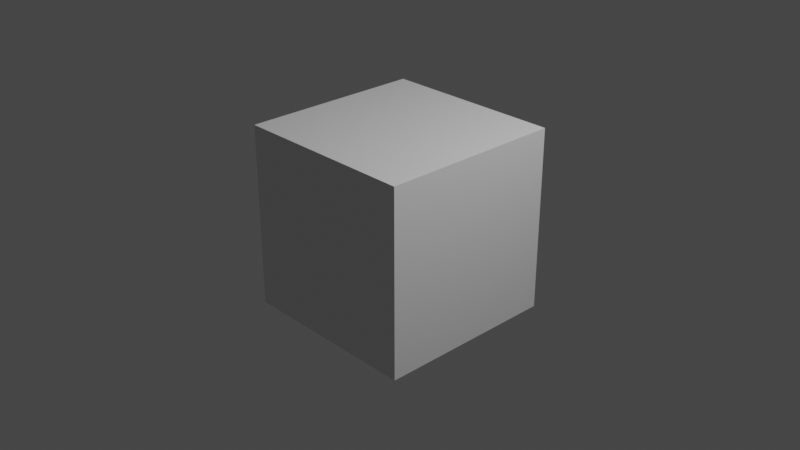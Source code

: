 # Source: Create3DsplintModel.blend  (saved by Blender 2.80.75; exported with 4.5.12 LTS)
import bpy
from mathutils import Matrix  # noqa: F401  (used for matrix-valued properties, if any)

bpy.ops.wm.read_factory_settings(use_empty=True)
scene = bpy.context.scene
scene.name = 'Scene'

# ---- collections
col_collection = bpy.data.collections.new('Collection'); scene.collection.children.link(col_collection)

# ---- materials (node trees are filled in below, after node groups)
mat_material = bpy.data.materials.new('Material')
mat_material.alpha_threshold = 0.0
mat_material.use_transparent_shadow = False
mat_material.line_color = (0.0, 0.0, 0.0, 1.0)

# ---- material node trees
mat_material.use_nodes = True; mat_material.node_tree.nodes.clear()
_N = mat_material.node_tree.nodes; _L = mat_material.node_tree.links
n0 = _N.new('ShaderNodeOutputMaterial'); n0.name = 'Material Output'; n0.location = (300, 300)
n1 = _N.new('ShaderNodeBsdfPrincipled'); n1.name = 'Principled BSDF'; n1.location = (10, 300)
n1.distribution = 'GGX'
n1.subsurface_method = 'BURLEY'
n1.inputs[2].default_value = 0.4
n1.inputs[3].default_value = 1.45
n1.inputs[27].default_value = (0.0, 0.0, 0.0, 1.0)
n1.inputs[28].default_value = 1.0
_L.new(n1.outputs[0], n0.inputs[0])
n0.is_active_output = True

# ---- world
world_world = bpy.data.worlds.new('World'); scene.world = world_world
world_world.use_nodes = True; world_world.node_tree.nodes.clear()
_N = world_world.node_tree.nodes; _L = world_world.node_tree.links
n0 = _N.new('ShaderNodeOutputWorld'); n0.name = 'World Output'; n0.location = (300, 300)
n1 = _N.new('ShaderNodeBackground'); n1.name = 'Background'; n1.location = (10, 300)
n1.inputs[0].default_value = (0.05088, 0.05088, 0.05088, 1.0)
_L.new(n1.outputs[0], n0.inputs[0])
n0.is_active_output = True
world_world.color = (0.05088, 0.05088, 0.05088)
world_world.use_sun_shadow = False
world_world.sun_shadow_jitter_overblur = 0.0

# ---- cameras
cam_camera = bpy.data.cameras.new('Camera')
cam_camera.clip_end = 100.0
cam_camera.ortho_scale = 7.314

# ---- lights
light_light = bpy.data.lights.new('Light', 'POINT')
light_light.transmission_factor = 0.0
light_light.energy = 1000.0
light_light.shadow_soft_size = 0.1
light_light.shadow_maximum_resolution = 0.006
light_light.use_absolute_resolution = True

# ---- meshes
me_cube = bpy.data.meshes.new('Cube')
me_cube.from_pydata([(1.0, 1.0, 1.0), (1.0, 1.0, -1.0), (1.0, -1.0, 1.0), (1.0, -1.0, -1.0), (-1.0, 1.0, 1.0), (-1.0, 1.0, -1.0), (-1.0, -1.0, 1.0), (-1.0, -1.0, -1.0)], [], [(0, 4, 6, 2), (3, 2, 6, 7), (7, 6, 4, 5), (5, 1, 3, 7), (1, 0, 2, 3), (5, 4, 0, 1)])
_uv = me_cube.uv_layers.new(name='UVMap')
_uv.uv.foreach_set('vector', [0.375, 0.0, 0.625, 0.0, 0.625, 0.25, 0.375, 0.25, 0.375, 0.25, 0.625, 0.25, 0.625, 0.5, 0.375, 0.5, 0.375, 0.5, 0.625, 0.5, 0.625, 0.75, 0.375, 0.75, 0.375, 0.75, 0.625, 0.75, 0.625, 1.0, 0.375, 1.0, 0.125, 0.5, 0.375, 0.5, 0.375, 0.75, 0.125, 0.75, 0.625, 0.5, 0.875, 0.5, 0.875, 0.75, 0.625, 0.75])
me_cube.materials.append(mat_material)
me_cube.use_remesh_preserve_volume = False
me_cube.use_remesh_preserve_attributes = False
me_cube.use_mirror_vertex_groups = False
me_cube.update()

# ---- objects
ob_cube = bpy.data.objects.new('Cube', me_cube)
ob_light = bpy.data.objects.new('Light', light_light)
ob_camera = bpy.data.objects.new('Camera', cam_camera)

# ---- transforms, parenting, visibility, modifiers, constraints
ob_cube.location = (0.0, 0.0, 0.0)
ob_cube.lock_rotations_4d = False
ob_cube.empty_display_type = 'ARROWS'
ob_cube.lineart.crease_threshold = 0.0
ob_light.location = (4.076, 1.005, 5.904)
ob_light.rotation_euler = (0.6503, 0.05522, 1.866)
ob_light.lock_rotations_4d = False
ob_light.empty_display_type = 'ARROWS'
ob_light.color = (0.0, 0.0, 0.0, 0.0)
ob_light.lineart.crease_threshold = 0.0
ob_camera.location = (7.359, -6.926, 4.958)
ob_camera.rotation_euler = (1.109, 0.0, 0.8149)
ob_camera.lock_rotations_4d = False
ob_camera.empty_display_type = 'ARROWS'
ob_camera.color = (0.0, 0.0, 0.0, 0.0)
ob_camera.display_type = 'WIRE'
ob_camera.lineart.crease_threshold = 0.0

# ---- collection membership
col_collection.objects.link(ob_cube)
col_collection.objects.link(ob_light)
col_collection.objects.link(ob_camera)

# ---- scene / render settings (as saved in the file)
scene.camera = ob_camera
scene.frame_start = 1; scene.frame_end = 250; scene.frame_set(1)
scene.render.engine = 'BLENDER_EEVEE_NEXT'
scene.cycles.use_denoising = False
scene.cycles.samples = 128
scene.cycles.sampling_pattern = 'TABULATED_SOBOL'
scene.cycles.use_adaptive_sampling = False
scene.cycles.use_light_tree = False
scene.view_settings.view_transform = 'Filmic'
bpy.context.view_layer.update()
